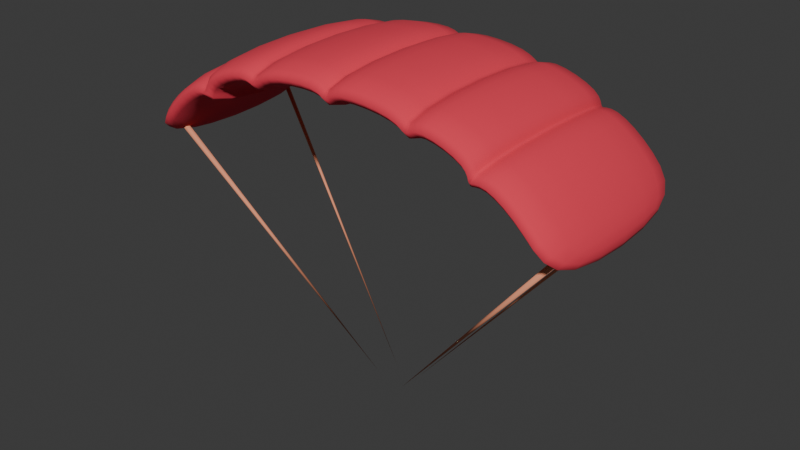 # Source: parachute.blend  (saved by Blender 4.2.66; exported with 4.5.12 LTS)
import bpy
from mathutils import Matrix  # noqa: F401  (used for matrix-valued properties, if any)

bpy.ops.wm.read_factory_settings(use_empty=True)
scene = bpy.context.scene
scene.name = 'Scene'

# ---- collections
col_collection = bpy.data.collections.new('Collection'); scene.collection.children.link(col_collection)

# ---- materials (node trees are filled in below, after node groups)
mat_material = bpy.data.materials.new('Material')
mat_material.alpha_threshold = 0.0
mat_material.use_transparent_shadow = False
mat_material.roughness = 0.5
mat_material.line_color = (0.0, 0.0, 0.0, 1.0)
mat_parachutestrap = bpy.data.materials.new('ParachuteStrap')

# ---- material node trees
mat_material.use_nodes = True; mat_material.node_tree.nodes.clear()
_N = mat_material.node_tree.nodes; _L = mat_material.node_tree.links
n0 = _N.new('ShaderNodeOutputMaterial'); n0.name = 'Material Output'; n0.location = (300, 300)
n1 = _N.new('ShaderNodeBsdfPrincipled'); n1.name = 'Principled BSDF'; n1.location = (10, 300)
n1.inputs[0].default_value = (0.8001, 0.04406, 0.08011, 1.0)
n1.inputs[2].default_value = 1.0
n1.inputs[3].default_value = 1.45
_L.new(n1.outputs[0], n0.inputs[0])
n0.is_active_output = True
mat_parachutestrap.use_nodes = True; mat_parachutestrap.node_tree.nodes.clear()
_N = mat_parachutestrap.node_tree.nodes; _L = mat_parachutestrap.node_tree.links
n0 = _N.new('ShaderNodeBsdfPrincipled'); n0.name = 'Principled BSDF'; n0.location = (10, 300)
n0.inputs[0].default_value = (0.8895, 0.3301, 0.1858, 1.0)
n0.inputs[2].default_value = 1.0
n1 = _N.new('ShaderNodeOutputMaterial'); n1.name = 'Material Output'; n1.location = (300, 300)
_L.new(n0.outputs[0], n1.inputs[0])
n1.is_active_output = True

# ---- world
world_world = bpy.data.worlds.new('World'); scene.world = world_world
world_world.use_nodes = True; world_world.node_tree.nodes.clear()
_N = world_world.node_tree.nodes; _L = world_world.node_tree.links
n0 = _N.new('ShaderNodeOutputWorld'); n0.name = 'World Output'; n0.location = (300, 300)
n1 = _N.new('ShaderNodeBackground'); n1.name = 'Background'; n1.location = (10, 300)
n1.inputs[0].default_value = (0.05088, 0.05088, 0.05088, 1.0)
_L.new(n1.outputs[0], n0.inputs[0])
n0.is_active_output = True
world_world.color = (0.05088, 0.05088, 0.05088)
world_world.sun_shadow_jitter_overblur = 0.0

# ---- meshes
me_cube = bpy.data.meshes.new('Cube')
me_cube.from_pydata([(0.7817, 0.876, 0.02269), (0.7817, 0.876, -0.2874), (0.7817, -0.876, 0.02269), (0.7817, -0.876, -0.2874), (4.351e-05, 0.876, -0.0388), (4.351e-05, 0.876, -0.3489), (4.351e-05, -0.876, -0.0388), (4.351e-05, -0.876, -0.3489), (1.299, 0.876, -0.1609), (1.172, 0.876, -0.4439), (1.299, -0.876, -0.1609), (1.172, -0.876, -0.4439), (1.755, 0.876, -0.498), (1.567, 0.876, -0.7264), (1.755, -0.876, -0.498), (1.567, -0.876, -0.7264), (1.991, 0.876, -0.8956), (1.84, 0.876, -1.064), (1.991, -0.876, -0.8956), (1.84, -0.876, -1.064), (0.7009, 0.876, -0.4052), (0.7009, -0.876, -0.09512), (0.7009, -0.876, -0.4052), (0.7009, 0.876, -0.09512), (0.635, 0.876, -0.2743), (0.635, -0.876, 0.03579), (0.635, -0.876, -0.2743), (0.635, 0.876, 0.03579), (0.05228, 0.876, -0.2222), (0.05228, -0.876, 0.08789), (0.05228, -0.876, -0.2222), (0.05228, 0.876, 0.08789), (1.132, 0.876, -0.5826), (1.132, -0.876, -0.5826), (1.264, -0.876, -0.3036), (1.264, 0.876, -0.3036), (1.242, 0.876, -0.494), (1.242, -0.876, -0.494), (1.38, -0.876, -0.2207), (1.38, 0.876, -0.2207)], [], [(31, 4, 6, 29), (30, 29, 6, 7), (20, 1, 3, 22), (2, 3, 11, 10), (20, 23, 0, 1), (37, 36, 13, 15), (1, 0, 8, 9), (3, 1, 9, 11), (0, 2, 10, 8), (12, 14, 18, 16), (38, 37, 15, 14), (39, 38, 14, 12), (36, 39, 12, 13), (17, 16, 18, 19), (13, 12, 16, 17), (15, 13, 17, 19), (14, 15, 19, 18), (24, 27, 23, 20), (24, 20, 22, 26), (3, 2, 21, 22), (0, 23, 21, 2), (28, 24, 26, 30), (28, 31, 27, 24), (22, 21, 25, 26), (23, 27, 25, 21), (5, 4, 31, 28), (5, 28, 30, 7), (26, 25, 29, 30), (27, 31, 29, 25), (9, 8, 35, 32), (8, 10, 34, 35), (10, 11, 33, 34), (11, 9, 32, 33), (32, 35, 39, 36), (35, 34, 38, 39), (34, 33, 37, 38), (33, 32, 36, 37)])
me_cube.polygons.foreach_set('use_smooth', [True] * 37)
_uv = me_cube.uv_layers.new(name='UVMap')
_uv.uv.foreach_set('vector', [0.8583, 0.5, 0.875, 0.5, 0.875, 0.75, 0.8583, 0.75, 0.375, 0.9833, 0.625, 0.9833, 0.625, 1.0, 0.375, 1.0, 0.3491, 0.5, 0.375, 0.5, 0.375, 0.75, 0.3491, 0.75, 0.625, 0.75, 0.375, 0.75, 0.375, 0.75, 0.625, 0.75, 0.375, 0.4741, 0.625, 0.4741, 0.625, 0.5, 0.375, 0.5, 0.375, 0.75, 0.375, 0.5, 0.375, 0.5, 0.375, 0.75, 0.375, 0.5, 0.625, 0.5, 0.625, 0.5, 0.375, 0.5, 0.375, 0.75, 0.375, 0.5, 0.375, 0.5, 0.375, 0.75, 0.625, 0.5, 0.625, 0.75, 0.625, 0.75, 0.625, 0.5, 0.625, 0.5, 0.625, 0.75, 0.625, 0.75, 0.625, 0.5, 0.625, 0.75, 0.375, 0.75, 0.375, 0.75, 0.625, 0.75, 0.625, 0.5, 0.625, 0.75, 0.625, 0.75, 0.625, 0.5, 0.375, 0.5, 0.625, 0.5, 0.625, 0.5, 0.375, 0.5, 0.375, 0.5, 0.625, 0.5, 0.625, 0.75, 0.375, 0.75, 0.375, 0.5, 0.625, 0.5, 0.625, 0.5, 0.375, 0.5, 0.375, 0.75, 0.375, 0.5, 0.375, 0.5, 0.375, 0.75, 0.625, 0.75, 0.375, 0.75, 0.375, 0.75, 0.625, 0.75, 0.375, 0.4531, 0.625, 0.4531, 0.625, 0.4741, 0.375, 0.4741, 0.3281, 0.5, 0.3491, 0.5, 0.3491, 0.75, 0.3281, 0.75, 0.375, 0.75, 0.625, 0.75, 0.625, 0.7759, 0.375, 0.7759, 0.625, 0.5, 0.6509, 0.5, 0.6509, 0.75, 0.625, 0.75, 0.1417, 0.5, 0.3281, 0.5, 0.3281, 0.75, 0.1417, 0.75, 0.375, 0.2667, 0.625, 0.2667, 0.625, 0.4531, 0.375, 0.4531, 0.375, 0.7759, 0.625, 0.7759, 0.625, 0.7969, 0.375, 0.7969, 0.6509, 0.5, 0.6719, 0.5, 0.6719, 0.75, 0.6509, 0.75, 0.375, 0.25, 0.625, 0.25, 0.625, 0.2667, 0.375, 0.2667, 0.125, 0.5, 0.1417, 0.5, 0.1417, 0.75, 0.125, 0.75, 0.375, 0.7969, 0.625, 0.7969, 0.625, 0.9833, 0.375, 0.9833, 0.6719, 0.5, 0.8583, 0.5, 0.8583, 0.75, 0.6719, 0.75, 0.375, 0.5, 0.625, 0.5, 0.625, 0.5, 0.375, 0.5, 0.625, 0.5, 0.625, 0.75, 0.625, 0.75, 0.625, 0.5, 0.625, 0.75, 0.375, 0.75, 0.375, 0.75, 0.625, 0.75, 0.375, 0.75, 0.375, 0.5, 0.375, 0.5, 0.375, 0.75, 0.375, 0.5, 0.625, 0.5, 0.625, 0.5, 0.375, 0.5, 0.625, 0.5, 0.625, 0.75, 0.625, 0.75, 0.625, 0.5, 0.625, 0.75, 0.375, 0.75, 0.375, 0.75, 0.625, 0.75, 0.375, 0.75, 0.375, 0.5, 0.375, 0.5, 0.375, 0.75])
me_cube.materials.append(mat_material)
me_cube.use_mirror_vertex_groups = False
me_cube.update()
me_cone = bpy.data.meshes.new('Cone')
me_cone.from_pydata([(-2.857e-08, 0.01925, -1.122), (0.01667, 0.009623, -1.122), (0.01667, -0.009623, -1.122), (-2.857e-08, -0.01925, -1.122), (-0.01667, -0.009623, -1.122), (-0.01667, 0.009623, -1.122), (-0.1242, 0.05205, 1.481)], [], [(0, 6, 1), (1, 6, 2), (2, 6, 3), (3, 6, 4), (0, 1, 2, 3, 4, 5), (4, 6, 5), (5, 6, 0)])
me_cone.polygons.foreach_set('use_smooth', [True] * 7)
_uv = me_cone.uv_layers.new(name='UVMap')
_uv.uv.foreach_set('vector', [0.25, 0.49, 0.25, 0.25, 0.4578, 0.37, 0.4578, 0.37, 0.25, 0.25, 0.4578, 0.13, 0.4578, 0.13, 0.25, 0.25, 0.25, 0.01, 0.25, 0.01, 0.25, 0.25, 0.04215, 0.13, 0.75, 0.49, 0.9578, 0.37, 0.9578, 0.13, 0.75, 0.01, 0.5422, 0.13, 0.5422, 0.37, 0.04215, 0.13, 0.25, 0.25, 0.04215, 0.37, 0.04215, 0.37, 0.25, 0.25, 0.25, 0.49])
me_cone.materials.append(mat_parachutestrap)
me_cone.update()
me_cone_001 = bpy.data.meshes.new('Cone.001')
me_cone_001.from_pydata([(-7.289e-09, 0.02725, -1.122), (0.0236, 0.01363, -1.122), (0.0236, -0.01363, -1.122), (-7.289e-09, -0.02725, -1.122), (-0.0236, -0.01363, -1.122), (-0.0236, 0.01363, -1.122), (-0.1307, -0.03989, 1.438)], [], [(0, 6, 1), (1, 6, 2), (2, 6, 3), (3, 6, 4), (0, 1, 2, 3, 4, 5), (4, 6, 5), (5, 6, 0)])
me_cone_001.polygons.foreach_set('use_smooth', [True] * 7)
_uv = me_cone_001.uv_layers.new(name='UVMap')
_uv.uv.foreach_set('vector', [0.25, 0.49, 0.25, 0.25, 0.4578, 0.37, 0.4578, 0.37, 0.25, 0.25, 0.4578, 0.13, 0.4578, 0.13, 0.25, 0.25, 0.25, 0.01, 0.25, 0.01, 0.25, 0.25, 0.04215, 0.13, 0.75, 0.49, 0.9578, 0.37, 0.9578, 0.13, 0.75, 0.01, 0.5422, 0.13, 0.5422, 0.37, 0.04215, 0.13, 0.25, 0.25, 0.04215, 0.37, 0.04215, 0.37, 0.25, 0.25, 0.25, 0.49])
me_cone_001.materials.append(mat_parachutestrap)
me_cone_001.update()
me_cone_002 = bpy.data.meshes.new('Cone.002')
me_cone_002.from_pydata([(1.003e-07, 0.02067, -1.122), (0.0179, 0.01034, -1.122), (0.0179, -0.01034, -1.122), (1.005e-07, -0.02067, -1.122), (-0.0179, -0.01034, -1.122), (-0.0179, 0.01034, -1.122), (0.07236, 0.06589, 1.475)], [], [(0, 6, 1), (1, 6, 2), (2, 6, 3), (3, 6, 4), (0, 1, 2, 3, 4, 5), (4, 6, 5), (5, 6, 0)])
me_cone_002.polygons.foreach_set('use_smooth', [True] * 7)
_uv = me_cone_002.uv_layers.new(name='UVMap')
_uv.uv.foreach_set('vector', [0.25, 0.49, 0.25, 0.25, 0.4578, 0.37, 0.4578, 0.37, 0.25, 0.25, 0.4578, 0.13, 0.4578, 0.13, 0.25, 0.25, 0.25, 0.01, 0.25, 0.01, 0.25, 0.25, 0.04215, 0.13, 0.75, 0.49, 0.9578, 0.37, 0.9578, 0.13, 0.75, 0.01, 0.5422, 0.13, 0.5422, 0.37, 0.04215, 0.13, 0.25, 0.25, 0.04215, 0.37, 0.04215, 0.37, 0.25, 0.25, 0.25, 0.49])
me_cone_002.materials.append(mat_parachutestrap)
me_cone_002.update()
me_cone_003 = bpy.data.meshes.new('Cone.003')
me_cone_003.from_pydata([(-1.987e-10, 0.02662, -1.122), (0.02305, 0.01331, -1.122), (0.02305, -0.01331, -1.122), (1.987e-10, -0.02662, -1.122), (-0.02305, -0.01331, -1.122), (-0.02305, 0.01331, -1.122), (0.07827, -0.06281, 1.495)], [], [(0, 6, 1), (1, 6, 2), (2, 6, 3), (3, 6, 4), (0, 1, 2, 3, 4, 5), (4, 6, 5), (5, 6, 0)])
me_cone_003.polygons.foreach_set('use_smooth', [True] * 7)
_uv = me_cone_003.uv_layers.new(name='UVMap')
_uv.uv.foreach_set('vector', [0.25, 0.49, 0.25, 0.25, 0.4578, 0.37, 0.4578, 0.37, 0.25, 0.25, 0.4578, 0.13, 0.4578, 0.13, 0.25, 0.25, 0.25, 0.01, 0.25, 0.01, 0.25, 0.25, 0.04215, 0.13, 0.75, 0.49, 0.9578, 0.37, 0.9578, 0.13, 0.75, 0.01, 0.5422, 0.13, 0.5422, 0.37, 0.04215, 0.13, 0.25, 0.25, 0.04215, 0.37, 0.04215, 0.37, 0.25, 0.25, 0.25, 0.49])
me_cone_003.materials.append(mat_parachutestrap)
me_cone_003.update()

# ---- objects
ob_cube = bpy.data.objects.new('Cube', me_cube)
ob_cone = bpy.data.objects.new('Cone', me_cone)
ob_cone_001 = bpy.data.objects.new('Cone.001', me_cone_001)
ob_cone_002 = bpy.data.objects.new('Cone.002', me_cone_002)
ob_cone_003 = bpy.data.objects.new('Cone.003', me_cone_003)

# ---- transforms, parenting, visibility, modifiers, constraints
ob_cube.location = (0.0, 0.0, 1.141)
ob_cube.scale = (0.4, 0.4, 0.4)
ob_cube.lock_rotations_4d = False
ob_cube.empty_display_type = 'ARROWS'
ob_cube.lineart.crease_threshold = 0.0
_m = ob_cube.modifiers.new('Mirror', 'MIRROR')
_m.merge_threshold = 0.1
_m = ob_cube.modifiers.new('Subdivision', 'SUBSURF')
ob_cone.location = (-0.4422, 0.1417, 0.4442)
ob_cone.rotation_euler = (0.2775, 2.517, 0.1235)
ob_cone.scale = (0.4, 0.4, 0.4)
ob_cone_001.location = (-0.4418, -0.134, 0.442)
ob_cone_001.rotation_euler = (-0.2874, 2.518, -0.1332)
ob_cone_001.scale = (0.4, 0.4, 0.4)
ob_cone_002.location = (0.4327, 0.1379, 0.4497)
ob_cone_002.rotation_euler = (0.1566, 3.818, 0.0659)
ob_cone_002.scale = (0.4, 0.4, 0.4)
ob_cone_003.location = (0.4308, -0.1355, 0.4487)
ob_cone_003.rotation_euler = (-0.1714, 3.817, -0.04091)
ob_cone_003.scale = (0.4, 0.4, 0.4)

# ---- collection membership
col_collection.objects.link(ob_cube)
col_collection.objects.link(ob_cone)
col_collection.objects.link(ob_cone_001)
col_collection.objects.link(ob_cone_002)
col_collection.objects.link(ob_cone_003)

# ---- scene / render settings (as saved in the file)
scene.frame_start = 1; scene.frame_end = 250; scene.frame_set(1)
scene.render.engine = 'BLENDER_EEVEE_NEXT'
bpy.context.view_layer.update()

# ---- added for rendering (the .blend has no active camera and no usable light): camera, sun
cam_auto = bpy.data.cameras.new('AutoCamera')
cam_auto.lens = 50.0
cam_auto.sensor_width = 36.0
cam_auto.clip_end = 1000.0
ob_auto_camera = bpy.data.objects.new('AutoCamera', cam_auto)
scene.collection.objects.link(ob_auto_camera)
ob_auto_camera.location = (1.95737, -2.34884, 2.14069)
ob_auto_camera.rotation_euler = (1.09748, -7.21219e-08, 0.694738)
scene.camera = ob_auto_camera
light_auto_sun = bpy.data.lights.new('AutoSun', 'SUN')
light_auto_sun.energy = 3.0
light_auto_sun.angle = 0.0523599
ob_auto_sun = bpy.data.objects.new('AutoSun', light_auto_sun)
scene.collection.objects.link(ob_auto_sun)
ob_auto_sun.rotation_euler = (0.872665, 0.174533, 0.523599)
bpy.context.view_layer.update()
